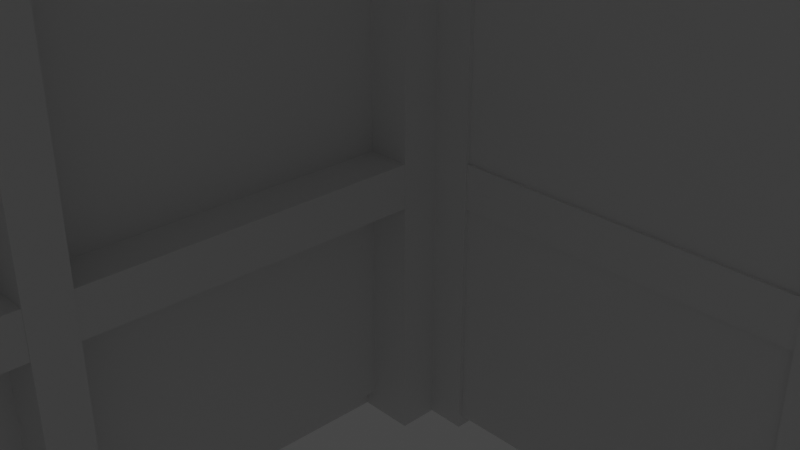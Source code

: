 # Source: PI2.blend  (saved by Blender 2.80.75; exported with 4.5.12 LTS)
import bpy
from mathutils import Matrix  # noqa: F401  (used for matrix-valued properties, if any)

bpy.ops.wm.read_factory_settings(use_empty=True)
scene = bpy.context.scene
scene.name = 'Scene'

# ---- collections
col_collection = bpy.data.collections.new('Collection'); scene.collection.children.link(col_collection)

# ---- materials (node trees are filled in below, after node groups)
mat_material = bpy.data.materials.new('Material')
mat_material.alpha_threshold = 0.0
mat_material.use_transparent_shadow = False
mat_material.line_color = (0.0, 0.0, 0.0, 1.0)

# ---- material node trees
mat_material.use_nodes = True; mat_material.node_tree.nodes.clear()
_N = mat_material.node_tree.nodes; _L = mat_material.node_tree.links
n0 = _N.new('ShaderNodeOutputMaterial'); n0.name = 'Material Output'; n0.location = (300, 300)
n1 = _N.new('ShaderNodeBsdfPrincipled'); n1.name = 'Principled BSDF'; n1.location = (10, 300)
n1.distribution = 'GGX'
n1.subsurface_method = 'BURLEY'
n1.inputs[2].default_value = 0.4
n1.inputs[3].default_value = 1.45
n1.inputs[27].default_value = (0.0, 0.0, 0.0, 1.0)
n1.inputs[28].default_value = 1.0
_L.new(n1.outputs[0], n0.inputs[0])
n0.is_active_output = True

# ---- world
world_world = bpy.data.worlds.new('World'); scene.world = world_world
world_world.use_nodes = True; world_world.node_tree.nodes.clear()
_N = world_world.node_tree.nodes; _L = world_world.node_tree.links
n0 = _N.new('ShaderNodeOutputWorld'); n0.name = 'World Output'; n0.location = (300, 300)
n1 = _N.new('ShaderNodeBackground'); n1.name = 'Background'; n1.location = (10, 300)
n1.inputs[0].default_value = (0.05088, 0.05088, 0.05088, 1.0)
_L.new(n1.outputs[0], n0.inputs[0])
n0.is_active_output = True
world_world.color = (0.05088, 0.05088, 0.05088)
world_world.use_sun_shadow = False
world_world.sun_shadow_jitter_overblur = 0.0

# ---- cameras
cam_camera = bpy.data.cameras.new('Camera')
cam_camera.clip_end = 100.0
cam_camera.ortho_scale = 7.314

# ---- lights
light_light = bpy.data.lights.new('Light', 'POINT')
light_light.transmission_factor = 0.0
light_light.energy = 1000.0
light_light.shadow_soft_size = 0.1
light_light.shadow_maximum_resolution = 0.006
light_light.use_absolute_resolution = True

# ---- meshes
me_cube_002 = bpy.data.meshes.new('Cube.002')
me_cube_002.from_pydata([(1.0, 0.6929, 1.202), (1.0, 0.6929, -1.888), (-1.0, 0.6929, 1.202), (-1.0, 0.6929, -1.888), (-1.0, 0.2521, 1.202), (1.0, 0.2521, -1.888), (-1.0, 0.2521, -1.888), (1.0, 0.2521, 1.202), (-1.0, 0.4725, 1.202), (1.0, 0.4725, -1.888), (-1.0, 0.4725, -1.888), (1.0, 0.4725, 1.202), (-1.0, 0.6654, 1.202), (1.0, 0.6654, -1.888), (-1.0, 0.6654, -1.888), (1.0, 0.6654, 1.202), (-1.0, 0.4484, -1.888), (1.0, 0.4484, 1.202), (-1.0, 0.4484, 1.202), (1.0, 0.4484, -1.888), (-1.0, 0.2285, 0.03045), (1.0, 0.2285, -1.854), (-1.0, 0.2285, -1.854), (1.0, 0.2285, 0.03045), (1.191, 0.6929, 0.1115), (1.191, 0.6929, -1.888), (1.191, 0.6654, -1.888), (1.191, 0.2285, -1.854), (1.191, 0.2521, -1.888), (1.191, 0.2521, 0.1115), (1.191, 0.4484, -1.888), (1.191, 0.4725, -1.888), (1.191, 0.4725, 0.1115), (1.191, 0.6654, 0.1115), (1.191, 0.4484, 0.1115), (1.191, 0.2285, -1.06), (-1.217, 0.6929, 0.1115), (-1.217, 0.6929, -1.888), (-1.217, 0.6654, 0.1115), (-1.217, 0.2285, -1.06), (-1.217, 0.2521, 0.1115), (-1.217, 0.2521, -1.888), (-1.217, 0.4484, 0.1115), (-1.217, 0.4725, 0.1115), (-1.217, 0.4725, -1.888), (-1.217, 0.6654, -1.888), (-1.217, 0.4484, -1.888), (-1.217, 0.2285, -1.854), (-1.0, 0.6654, 51.53), (-1.0, 0.6929, 51.53), (-1.0, 0.2285, 51.56), (-1.0, 0.2521, 51.53), (-1.0, 0.4484, 51.53), (-1.0, 0.4725, 51.53), (1.0, 0.6929, 51.53), (1.0, 0.6654, 51.53), (1.0, 0.4725, 51.53), (1.0, 0.4484, 51.53), (1.0, 0.2521, 51.53), (1.0, 0.2285, 51.56), (1.191, 0.6929, 51.53), (1.191, 0.6654, 51.53), (1.191, 0.4725, 51.53), (1.191, 0.4484, 51.53), (1.191, 0.2521, 51.53), (1.191, 0.2285, 51.56), (-1.217, 0.6654, 51.53), (-1.217, 0.6929, 51.53), (-1.217, 0.2285, 51.56), (-1.217, 0.2521, 51.53), (-1.217, 0.4484, 51.53), (-1.217, 0.4725, 51.53), (1.0, 0.6929, 51.37), (-1.0, 0.6929, 51.37), (-1.0, 0.2521, 51.37), (1.0, 0.2521, 51.37), (-1.0, 0.4725, 51.37), (1.0, 0.4725, 51.37), (-1.0, 0.6654, 51.37), (1.0, 0.6654, 51.37), (1.0, 0.4484, 51.37), (-1.0, 0.4484, 51.37), (-1.0, 0.2285, 51.4), (1.0, 0.2285, 51.4), (-1.0, 0.6657, 47.87), (-1.0, 0.6933, 47.87), (0.9998, 0.6933, 47.87), (-1.0, 0.2289, 46.7), (-1.0, 0.2525, 47.87), (0.9998, 0.4487, 47.87), (0.9998, 0.2525, 47.87), (-1.0, 0.4487, 47.87), (-1.0, 0.4729, 47.87), (0.9998, 0.6657, 47.87), (0.9998, 0.4729, 47.87), (0.9998, 0.2289, 46.7), (1.184, 0.2521, 15.13), (1.184, 0.2521, 18.22), (1.184, 0.4725, 15.13), (1.184, 0.4725, 18.22), (1.184, 0.6654, 15.13), (1.184, 0.6654, 18.22), (1.184, 0.4484, 18.22), (1.184, 0.4484, 15.13), (1.008, 0.4484, 18.22), (1.008, 0.2521, 18.22), (1.008, 0.2521, 15.13), (1.008, 0.6654, 18.22), (1.008, 0.4725, 18.22), (1.008, 0.4725, 15.13), (1.008, 0.6654, 15.13), (1.008, 0.4484, 15.13), (-1.214, 0.4484, 18.22), (-1.214, 0.2521, 18.22), (-1.214, 0.2521, 15.13), (-1.214, 0.6654, 18.22), (-1.214, 0.4725, 18.22), (-1.214, 0.4725, 15.13), (-1.214, 0.6654, 15.13), (-1.214, 0.4484, 15.13), (-0.999, 0.4484, 18.22), (-0.999, 0.2521, 18.22), (-0.999, 0.2521, 15.13), (-0.999, 0.6654, 18.22), (-0.999, 0.4725, 18.22), (-0.999, 0.4725, 15.13), (-0.999, 0.6654, 15.13), (-0.999, 0.4484, 15.13)], [], [(17, 34, 63, 57), (3, 2, 0, 1), (17, 18, 4, 7), (16, 19, 5, 6), (19, 17, 7, 5), (13, 15, 11, 9), (14, 13, 9, 10), (15, 12, 8, 11), (15, 13, 26, 33), (16, 18, 42, 46), (0, 2, 12, 15), (3, 1, 13, 14), (10, 8, 12, 14), (6, 4, 18, 16), (10, 9, 19, 16), (11, 8, 18, 17), (9, 11, 32, 31), (6, 5, 21, 22), (7, 4, 20, 23), (25, 24, 33, 26), (31, 32, 34, 30), (28, 29, 35, 27), (23, 21, 27, 35), (21, 5, 28, 27), (11, 17, 57, 56), (13, 1, 25, 26), (5, 7, 29, 28), (17, 19, 30, 34), (1, 0, 24, 25), (19, 9, 31, 30), (45, 38, 36, 37), (47, 39, 40, 41), (46, 42, 43, 44), (4, 6, 41, 40), (8, 43, 71, 53), (3, 14, 45, 37), (12, 2, 49, 48), (23, 20, 22, 21), (2, 3, 37, 36), (6, 22, 47, 41), (14, 12, 38, 45), (8, 10, 44, 43), (10, 16, 46, 44), (43, 42, 70, 71), (39, 47, 22, 20), (58, 59, 65, 64), (56, 57, 63, 62), (54, 55, 61, 60), (52, 53, 71, 70), (50, 51, 69, 68), (48, 49, 67, 66), (32, 11, 56, 62), (2, 36, 67, 49), (42, 18, 52, 70), (20, 4, 51, 50), (23, 35, 65, 59), (7, 23, 59, 58), (29, 7, 58, 64), (39, 20, 50, 68), (38, 12, 48, 66), (24, 0, 54, 60), (15, 33, 61, 55), (33, 24, 60, 61), (18, 8, 53, 52), (34, 32, 62, 63), (36, 38, 66, 67), (35, 29, 64, 65), (40, 39, 68, 69), (0, 15, 55, 54), (4, 40, 69, 51), (80, 81, 74, 75), (79, 78, 76, 77), (72, 73, 78, 79), (77, 76, 81, 80), (75, 74, 82, 83), (89, 90, 88, 91), (93, 94, 92, 84), (86, 93, 84, 85), (94, 89, 91, 92), (90, 95, 87, 88), (83, 95, 90, 75), (74, 88, 87, 82), (75, 90, 89, 80), (76, 92, 91, 81), (77, 94, 93, 79), (78, 84, 92, 76), (79, 93, 86, 72), (73, 85, 84, 78), (80, 89, 94, 77), (72, 86, 85, 73), (81, 91, 88, 74), (103, 102, 97, 96), (100, 101, 99, 98), (111, 106, 105, 104), (110, 109, 108, 107), (98, 109, 110, 100), (100, 110, 107, 101), (96, 106, 111, 103), (103, 111, 104, 102), (102, 104, 105, 97), (97, 105, 106, 96), (101, 107, 108, 99), (99, 108, 109, 98), (119, 114, 113, 112), (118, 117, 116, 115), (127, 120, 121, 122), (126, 123, 124, 125), (117, 118, 126, 125), (118, 115, 123, 126), (114, 119, 127, 122), (119, 112, 120, 127), (112, 113, 121, 120), (83, 82, 87, 95), (113, 114, 122, 121), (115, 116, 124, 123), (116, 117, 125, 124)])
_uv = me_cube_002.uv_layers.new(name='UVMap')
_uv.uv.foreach_set('vector', [0.375, 0.5306, 0.375, 0.5306, 0.375, 0.5306, 0.375, 0.5306, 0.625, 0.5, 0.875, 0.5, 0.875, 0.75, 0.625, 0.75, 0.375, 0.03057, 0.625, 0.03057, 0.625, 0.0551, 0.375, 0.0551, 0.375, 0.7806, 0.625, 0.7806, 0.625, 0.8051, 0.375, 0.8051, 0.125, 0.5306, 0.375, 0.5306, 0.375, 0.5551, 0.125, 0.5551, 0.125, 0.5034, 0.375, 0.5034, 0.375, 0.5275, 0.125, 0.5275, 0.375, 0.7534, 0.625, 0.7534, 0.625, 0.7775, 0.375, 0.7775, 0.375, 0.003444, 0.625, 0.003444, 0.625, 0.02755, 0.375, 0.02755, 0.375, 0.5034, 0.125, 0.5034, 0.125, 0.5034, 0.375, 0.5034, 0.375, 0.7194, 0.625, 0.7194, 0.625, 0.7194, 0.375, 0.7194, 0.375, 0.0, 0.625, 0.0, 0.625, 0.003444, 0.375, 0.003444, 0.375, 0.75, 0.625, 0.75, 0.625, 0.7534, 0.375, 0.7534, 0.375, 0.7225, 0.625, 0.7225, 0.625, 0.7466, 0.375, 0.7466, 0.375, 0.6949, 0.625, 0.6949, 0.625, 0.7194, 0.375, 0.7194, 0.375, 0.7775, 0.625, 0.7775, 0.625, 0.7806, 0.375, 0.7806, 0.375, 0.02755, 0.625, 0.02755, 0.625, 0.03057, 0.375, 0.03057, 0.125, 0.5275, 0.375, 0.5275, 0.375, 0.5275, 0.125, 0.5275, 0.375, 0.8051, 0.625, 0.8051, 0.625, 0.808, 0.375, 0.808, 0.375, 0.0551, 0.625, 0.0551, 0.625, 0.05798, 0.375, 0.05798, 0.125, 0.5, 0.375, 0.5, 0.375, 0.5034, 0.125, 0.5034, 0.125, 0.5275, 0.375, 0.5275, 0.375, 0.5306, 0.125, 0.5306, 0.125, 0.5551, 0.375, 0.5551, 0.375, 0.558, 0.125, 0.558, 0.375, 0.05798, 0.625, 0.808, 0.625, 0.808, 0.375, 0.558, 0.625, 0.808, 0.625, 0.8051, 0.625, 0.8051, 0.625, 0.808, 0.375, 0.02755, 0.375, 0.03057, 0.375, 0.03057, 0.375, 0.02755, 0.625, 0.7534, 0.625, 0.75, 0.625, 0.75, 0.625, 0.7534, 0.125, 0.5551, 0.375, 0.5551, 0.375, 0.5551, 0.125, 0.5551, 0.375, 0.5306, 0.125, 0.5306, 0.125, 0.5306, 0.375, 0.5306, 0.625, 0.75, 0.875, 0.75, 0.875, 0.75, 0.625, 0.75, 0.625, 0.7806, 0.625, 0.7775, 0.625, 0.7775, 0.625, 0.7806, 0.375, 0.7466, 0.625, 0.7466, 0.625, 0.75, 0.375, 0.75, 0.375, 0.692, 0.625, 0.692, 0.625, 0.6949, 0.375, 0.6949, 0.375, 0.7194, 0.625, 0.7194, 0.625, 0.7225, 0.375, 0.7225, 0.625, 0.6949, 0.375, 0.6949, 0.375, 0.6949, 0.625, 0.6949, 0.625, 0.7225, 0.625, 0.7225, 0.625, 0.7225, 0.625, 0.7225, 0.375, 0.75, 0.375, 0.7534, 0.375, 0.7534, 0.375, 0.75, 0.625, 0.003444, 0.625, 0.0, 0.625, 0.0, 0.625, 0.003444, 0.375, 0.05798, 0.625, 0.05798, 0.375, 0.808, 0.625, 0.808, 0.875, 0.5, 0.625, 0.5, 0.625, 0.5, 0.875, 0.5, 0.375, 0.8051, 0.375, 0.808, 0.375, 0.808, 0.375, 0.8051, 0.375, 0.7466, 0.625, 0.7466, 0.625, 0.7466, 0.375, 0.7466, 0.625, 0.7225, 0.375, 0.7225, 0.375, 0.7225, 0.625, 0.7225, 0.375, 0.7775, 0.375, 0.7806, 0.375, 0.7806, 0.375, 0.7775, 0.625, 0.7225, 0.625, 0.7194, 0.625, 0.7194, 0.625, 0.7225, 0.625, 0.692, 0.375, 0.808, 0.375, 0.808, 0.625, 0.692, 0.375, 0.0551, 0.375, 0.05798, 0.375, 0.05798, 0.375, 0.0551, 0.375, 0.02755, 0.375, 0.03057, 0.375, 0.03057, 0.375, 0.02755, 0.375, 0.0, 0.375, 0.003444, 0.375, 0.003444, 0.375, 0.0, 0.625, 0.03057, 0.625, 0.02755, 0.625, 0.02755, 0.625, 0.03057, 0.625, 0.05798, 0.625, 0.0551, 0.625, 0.0551, 0.625, 0.05798, 0.625, 0.003444, 0.625, 0.0, 0.625, 0.0, 0.625, 0.003444, 0.375, 0.5275, 0.375, 0.5275, 0.375, 0.5275, 0.375, 0.5275, 0.875, 0.5, 0.875, 0.5, 0.875, 0.5, 0.875, 0.5, 0.625, 0.7194, 0.625, 0.7194, 0.625, 0.7194, 0.625, 0.7194, 0.625, 0.05798, 0.625, 0.0551, 0.625, 0.0551, 0.625, 0.05798, 0.375, 0.558, 0.375, 0.558, 0.375, 0.558, 0.375, 0.558, 0.375, 0.0551, 0.375, 0.05798, 0.375, 0.05798, 0.375, 0.0551, 0.375, 0.5551, 0.375, 0.5551, 0.375, 0.5551, 0.375, 0.5551, 0.625, 0.692, 0.625, 0.692, 0.625, 0.692, 0.625, 0.692, 0.625, 0.7466, 0.625, 0.7466, 0.625, 0.7466, 0.625, 0.7466, 0.875, 0.75, 0.875, 0.75, 0.875, 0.75, 0.875, 0.75, 0.375, 0.5034, 0.375, 0.5034, 0.375, 0.5034, 0.375, 0.5034, 0.375, 0.5034, 0.375, 0.5, 0.375, 0.5, 0.375, 0.5034, 0.625, 0.03057, 0.625, 0.02755, 0.625, 0.02755, 0.625, 0.03057, 0.375, 0.5306, 0.375, 0.5275, 0.375, 0.5275, 0.375, 0.5306, 0.625, 0.75, 0.625, 0.7466, 0.625, 0.7466, 0.625, 0.75, 0.375, 0.558, 0.375, 0.5551, 0.375, 0.5551, 0.375, 0.558, 0.625, 0.6949, 0.625, 0.692, 0.625, 0.692, 0.625, 0.6949, 0.375, 0.0, 0.375, 0.003444, 0.375, 0.003444, 0.375, 0.0, 0.625, 0.6949, 0.625, 0.6949, 0.625, 0.6949, 0.625, 0.6949, 0.375, 0.03057, 0.625, 0.03057, 0.625, 0.0551, 0.375, 0.0551, 0.375, 0.003444, 0.625, 0.003444, 0.625, 0.02755, 0.375, 0.02755, 0.375, 0.0, 0.625, 0.0, 0.625, 0.003444, 0.375, 0.003444, 0.375, 0.02755, 0.625, 0.02755, 0.625, 0.03057, 0.375, 0.03057, 0.375, 0.0551, 0.625, 0.0551, 0.625, 0.05798, 0.375, 0.05798, 0.375, 0.03057, 0.375, 0.0551, 0.625, 0.0551, 0.625, 0.03057, 0.375, 0.003444, 0.375, 0.02755, 0.625, 0.02755, 0.625, 0.003444, 0.375, 0.0, 0.375, 0.003444, 0.625, 0.003444, 0.625, 0.0, 0.375, 0.02755, 0.375, 0.03057, 0.625, 0.03057, 0.625, 0.02755, 0.375, 0.0551, 0.375, 0.05798, 0.625, 0.05798, 0.625, 0.0551, 0.375, 0.05798, 0.375, 0.05798, 0.375, 0.0551, 0.375, 0.0551, 0.625, 0.0551, 0.625, 0.0551, 0.625, 0.05798, 0.625, 0.05798, 0.375, 0.0551, 0.375, 0.0551, 0.375, 0.03057, 0.375, 0.03057, 0.625, 0.02755, 0.625, 0.02755, 0.625, 0.03057, 0.625, 0.03057, 0.375, 0.02755, 0.375, 0.02755, 0.375, 0.003444, 0.375, 0.003444, 0.625, 0.003444, 0.625, 0.003444, 0.625, 0.02755, 0.625, 0.02755, 0.375, 0.003444, 0.375, 0.003444, 0.375, 0.0, 0.375, 0.0, 0.625, 0.0, 0.625, 0.0, 0.625, 0.003444, 0.625, 0.003444, 0.375, 0.03057, 0.375, 0.03057, 0.375, 0.02755, 0.375, 0.02755, 0.375, 0.0, 0.375, 0.0, 0.625, 0.0, 0.625, 0.0, 0.625, 0.03057, 0.625, 0.03057, 0.625, 0.0551, 0.625, 0.0551, 0.125, 0.5306, 0.375, 0.5306, 0.375, 0.5551, 0.125, 0.5551, 0.125, 0.5034, 0.375, 0.5034, 0.375, 0.5275, 0.125, 0.5275, 0.125, 0.5306, 0.125, 0.5551, 0.375, 0.5551, 0.375, 0.5306, 0.125, 0.5034, 0.125, 0.5275, 0.375, 0.5275, 0.375, 0.5034, 0.125, 0.5275, 0.125, 0.5275, 0.125, 0.5034, 0.125, 0.5034, 0.125, 0.5034, 0.125, 0.5034, 0.375, 0.5034, 0.375, 0.5034, 0.125, 0.5551, 0.125, 0.5551, 0.125, 0.5306, 0.125, 0.5306, 0.125, 0.5306, 0.125, 0.5306, 0.375, 0.5306, 0.375, 0.5306, 0.375, 0.5306, 0.375, 0.5306, 0.375, 0.5551, 0.375, 0.5551, 0.375, 0.5551, 0.375, 0.5551, 0.125, 0.5551, 0.125, 0.5551, 0.375, 0.5034, 0.375, 0.5034, 0.375, 0.5275, 0.375, 0.5275, 0.375, 0.5275, 0.375, 0.5275, 0.125, 0.5275, 0.125, 0.5275, 0.125, 0.5306, 0.125, 0.5551, 0.375, 0.5551, 0.375, 0.5306, 0.125, 0.5034, 0.125, 0.5275, 0.375, 0.5275, 0.375, 0.5034, 0.125, 0.5306, 0.375, 0.5306, 0.375, 0.5551, 0.125, 0.5551, 0.125, 0.5034, 0.375, 0.5034, 0.375, 0.5275, 0.125, 0.5275, 0.125, 0.5275, 0.125, 0.5034, 0.125, 0.5034, 0.125, 0.5275, 0.125, 0.5034, 0.375, 0.5034, 0.375, 0.5034, 0.125, 0.5034, 0.125, 0.5551, 0.125, 0.5306, 0.125, 0.5306, 0.125, 0.5551, 0.125, 0.5306, 0.375, 0.5306, 0.375, 0.5306, 0.125, 0.5306, 0.375, 0.5306, 0.375, 0.5551, 0.375, 0.5551, 0.375, 0.5306, 0.375, 0.05798, 0.625, 0.05798, 0.625, 0.05798, 0.375, 0.05798, 0.375, 0.5551, 0.125, 0.5551, 0.125, 0.5551, 0.375, 0.5551, 0.375, 0.5034, 0.375, 0.5275, 0.375, 0.5275, 0.375, 0.5034, 0.375, 0.5275, 0.125, 0.5275, 0.125, 0.5275, 0.375, 0.5275])
me_cube_002.materials.append(mat_material)
me_cube_002.use_remesh_preserve_volume = False
me_cube_002.use_remesh_preserve_attributes = False
me_cube_002.use_mirror_vertex_groups = False
me_cube_002.update()
me_cube_003 = bpy.data.meshes.new('Cube.003')
me_cube_003.from_pydata([(1.0, 0.6929, 1.202), (1.0, 0.6929, -1.888), (-1.0, 0.6929, 1.202), (-1.0, 0.6929, -1.888), (-1.0, 0.2521, 1.202), (1.0, 0.2521, -1.888), (-1.0, 0.2521, -1.888), (1.0, 0.2521, 1.202), (-1.0, 0.4725, 1.202), (1.0, 0.4725, -1.888), (-1.0, 0.4725, -1.888), (1.0, 0.4725, 1.202), (-1.0, 0.6654, 1.202), (1.0, 0.6654, -1.888), (-1.0, 0.6654, -1.888), (1.0, 0.6654, 1.202), (-1.0, 0.4484, -1.888), (1.0, 0.4484, 1.202), (-1.0, 0.4484, 1.202), (1.0, 0.4484, -1.888), (-1.0, 0.2285, 0.03045), (1.0, 0.2285, -1.854), (-1.0, 0.2285, -1.854), (1.0, 0.2285, 0.03045), (1.191, 0.6929, 0.1115), (1.191, 0.6929, -1.888), (1.191, 0.6654, -1.888), (1.191, 0.2285, -1.854), (1.191, 0.2521, -1.888), (1.191, 0.2521, 0.1115), (1.191, 0.4484, -1.888), (1.191, 0.4725, -1.888), (1.191, 0.4725, 0.1115), (1.191, 0.6654, 0.1115), (1.191, 0.4484, 0.1115), (1.191, 0.2285, -1.06), (-1.217, 0.6929, 0.1115), (-1.217, 0.6929, -1.888), (-1.217, 0.6654, 0.1115), (-1.217, 0.2285, -1.06), (-1.217, 0.2521, 0.1115), (-1.217, 0.2521, -1.888), (-1.217, 0.4484, 0.1115), (-1.217, 0.4725, 0.1115), (-1.217, 0.4725, -1.888), (-1.217, 0.6654, -1.888), (-1.217, 0.4484, -1.888), (-1.217, 0.2285, -1.854), (-1.0, 0.6654, 51.53), (-1.0, 0.6929, 51.53), (-1.0, 0.2285, 51.56), (-1.0, 0.2521, 51.53), (-1.0, 0.4484, 51.53), (-1.0, 0.4725, 51.53), (1.0, 0.6929, 51.53), (1.0, 0.6654, 51.53), (1.0, 0.4725, 51.53), (1.0, 0.4484, 51.53), (1.0, 0.2521, 51.53), (1.0, 0.2285, 51.56), (1.191, 0.6929, 51.53), (1.191, 0.6654, 51.53), (1.191, 0.4725, 51.53), (1.191, 0.4484, 51.53), (1.191, 0.2521, 51.53), (1.191, 0.2285, 51.56), (-1.217, 0.6654, 51.53), (-1.217, 0.6929, 51.53), (-1.217, 0.2285, 51.56), (-1.217, 0.2521, 51.53), (-1.217, 0.4484, 51.53), (-1.217, 0.4725, 51.53), (1.0, 0.6929, 51.37), (-1.0, 0.6929, 51.37), (-1.0, 0.2521, 51.37), (1.0, 0.2521, 51.37), (-1.0, 0.4725, 51.37), (1.0, 0.4725, 51.37), (-1.0, 0.6654, 51.37), (1.0, 0.6654, 51.37), (1.0, 0.4484, 51.37), (-1.0, 0.4484, 51.37), (-1.0, 0.2285, 51.4), (1.0, 0.2285, 51.4), (-1.0, 0.6657, 47.87), (-1.0, 0.6933, 47.87), (0.9998, 0.6933, 47.87), (-1.0, 0.2289, 46.7), (-1.0, 0.2525, 47.87), (0.9998, 0.4487, 47.87), (0.9998, 0.2525, 47.87), (-1.0, 0.4487, 47.87), (-1.0, 0.4729, 47.87), (0.9998, 0.6657, 47.87), (0.9998, 0.4729, 47.87), (0.9998, 0.2289, 46.7), (1.184, 0.2521, 15.13), (1.184, 0.2521, 18.22), (1.184, 0.4725, 15.13), (1.184, 0.4725, 18.22), (1.184, 0.6654, 15.13), (1.184, 0.6654, 18.22), (1.184, 0.4484, 18.22), (1.184, 0.4484, 15.13), (1.008, 0.4484, 18.22), (1.008, 0.2521, 18.22), (1.008, 0.2521, 15.13), (1.008, 0.6654, 18.22), (1.008, 0.4725, 18.22), (1.008, 0.4725, 15.13), (1.008, 0.6654, 15.13), (1.008, 0.4484, 15.13), (-1.214, 0.4484, 18.22), (-1.214, 0.2521, 18.22), (-1.214, 0.2521, 15.13), (-1.214, 0.6654, 18.22), (-1.214, 0.4725, 18.22), (-1.214, 0.4725, 15.13), (-1.214, 0.6654, 15.13), (-1.214, 0.4484, 15.13), (-0.999, 0.4484, 18.22), (-0.999, 0.2521, 18.22), (-0.999, 0.2521, 15.13), (-0.999, 0.6654, 18.22), (-0.999, 0.4725, 18.22), (-0.999, 0.4725, 15.13), (-0.999, 0.6654, 15.13), (-0.999, 0.4484, 15.13), (-1.216, 0.2285, 0.03045), (1.185, 0.2285, -1.854), (-1.216, 0.2285, -1.854), (1.185, 0.2285, 0.03045), (1.185, 0.2285, 0.03045), (1.185, 0.2285, -1.854), (-1.216, 0.2285, -1.854), (-1.216, 0.2285, 0.03045), (1.185, -0.1463, 0.03045), (1.185, -0.1463, -1.854), (-1.216, -0.1463, -1.854), (-1.216, -0.1463, 0.03045), (1.185, 0.2285, 51.44), (-1.216, 0.2285, 51.44), (1.185, -0.1463, 51.44), (-1.216, -0.1463, 51.44), (-1.216, 0.2285, 46.65), (1.185, 0.2285, 46.65), (-1.216, -0.1463, 46.65), (1.185, -0.1463, 46.65), (-1.216, 0.2285, 39.6), (-1.216, -0.1463, 39.6), (1.185, -0.1463, 39.6), (-1.216, 0.2285, 17.33), (-1.216, -0.1463, 17.33), (1.185, -0.1463, 17.33), (0.7383, -0.1463, 39.6), (0.7383, -0.1463, 17.33), (-0.7382, -0.1463, 39.6), (-0.7382, -0.1463, 17.33), (-1.216, -0.09854, 39.6), (-1.216, -0.09854, 17.33), (-1.216, 0.1689, 39.6), (-1.216, 0.1689, 17.33), (-1.216, -0.1179, 0.03045), (1.185, -0.1179, 0.03045), (-1.216, -0.1179, 46.65), (1.185, -0.1179, 46.65), (-1.216, -0.1179, 39.6), (1.185, -0.1179, 39.6), (-1.216, -0.1179, 17.33), (1.185, -0.1179, 17.33), (0.7383, -0.1179, 39.6), (0.7383, -0.1179, 17.33), (-0.7382, -0.1179, 39.6), (-0.7382, -0.1179, 17.33), (-1.005, 0.2285, 0.03045), (-1.005, -0.1463, 0.03045), (-1.005, 0.2285, 46.65), (-1.005, -0.1463, 46.65), (-1.005, 0.2285, 39.6), (-1.005, -0.1463, 39.6), (-1.005, 0.2285, 17.33), (-1.005, -0.1463, 17.33), (-1.005, -0.09854, 39.6), (-1.005, -0.09854, 17.33), (-1.005, 0.1689, 39.6), (-1.005, 0.1689, 17.33)], [], [(17, 34, 63, 57), (3, 2, 0, 1), (17, 18, 4, 7), (16, 19, 5, 6), (19, 17, 7, 5), (13, 15, 11, 9), (14, 13, 9, 10), (15, 12, 8, 11), (15, 13, 26, 33), (16, 18, 42, 46), (0, 2, 12, 15), (3, 1, 13, 14), (10, 8, 12, 14), (6, 4, 18, 16), (10, 9, 19, 16), (11, 8, 18, 17), (9, 11, 32, 31), (6, 5, 21, 22), (7, 4, 20, 23), (25, 24, 33, 26), (31, 32, 34, 30), (28, 29, 35, 27), (23, 21, 27, 35), (21, 5, 28, 27), (11, 17, 57, 56), (13, 1, 25, 26), (5, 7, 29, 28), (17, 19, 30, 34), (1, 0, 24, 25), (19, 9, 31, 30), (45, 38, 36, 37), (47, 39, 40, 41), (46, 42, 43, 44), (4, 6, 41, 40), (8, 43, 71, 53), (3, 14, 45, 37), (12, 2, 49, 48), (23, 20, 22, 21), (2, 3, 37, 36), (6, 22, 47, 41), (14, 12, 38, 45), (8, 10, 44, 43), (10, 16, 46, 44), (43, 42, 70, 71), (39, 47, 22, 20), (58, 59, 65, 64), (56, 57, 63, 62), (54, 55, 61, 60), (52, 53, 71, 70), (50, 51, 69, 68), (48, 49, 67, 66), (32, 11, 56, 62), (2, 36, 67, 49), (42, 18, 52, 70), (20, 4, 51, 50), (23, 35, 65, 59), (7, 23, 59, 58), (29, 7, 58, 64), (39, 20, 50, 68), (38, 12, 48, 66), (24, 0, 54, 60), (15, 33, 61, 55), (33, 24, 60, 61), (18, 8, 53, 52), (34, 32, 62, 63), (36, 38, 66, 67), (35, 29, 64, 65), (40, 39, 68, 69), (0, 15, 55, 54), (4, 40, 69, 51), (80, 81, 74, 75), (79, 78, 76, 77), (72, 73, 78, 79), (77, 76, 81, 80), (75, 74, 82, 83), (89, 90, 88, 91), (93, 94, 92, 84), (86, 93, 84, 85), (94, 89, 91, 92), (90, 95, 87, 88), (83, 95, 90, 75), (74, 82, 87, 88), (75, 90, 89, 80), (76, 81, 91, 92), (77, 94, 93, 79), (78, 84, 92, 76), (79, 93, 86, 72), (73, 78, 84, 85), (80, 89, 94, 77), (72, 86, 85, 73), (81, 91, 88, 74), (103, 102, 97, 96), (100, 101, 99, 98), (111, 106, 105, 104), (110, 109, 108, 107), (98, 109, 110, 100), (100, 101, 107, 110), (96, 106, 111, 103), (103, 102, 104, 111), (102, 104, 105, 97), (97, 96, 106, 105), (101, 107, 108, 99), (99, 98, 109, 108), (119, 114, 113, 112), (118, 117, 116, 115), (127, 120, 121, 122), (126, 123, 124, 125), (117, 118, 126, 125), (118, 115, 123, 126), (114, 119, 127, 122), (119, 112, 120, 127), (112, 113, 121, 120), (83, 95, 87, 82), (113, 114, 122, 121), (115, 116, 124, 123), (116, 117, 125, 124), (131, 129, 130, 128), (132, 135, 139, 136), (131, 128, 135, 132), (129, 131, 132, 133), (128, 130, 134, 135), (130, 129, 133, 134), (136, 139, 138, 137), (133, 132, 136, 137), (135, 134, 138, 139), (134, 133, 137, 138), (140, 141, 143, 142), (145, 147, 146, 144), (141, 144, 146, 143), (140, 145, 144, 141), (142, 147, 145, 140), (143, 146, 147, 142), (135, 151, 180, 174), (150, 153, 169, 167), (155, 154, 170, 171), (146, 149, 179, 177), (139, 135, 174, 175), (149, 146, 164, 166), (156, 157, 173, 172), (167, 170, 172, 166, 164, 165), (144, 146, 177, 176), (173, 168, 166, 172), (163, 162, 168, 173, 171, 169), (169, 171, 170, 167), (147, 150, 167, 165), (139, 152, 168, 162), (136, 139, 162, 163), (154, 156, 172, 170), (146, 147, 165, 164), (153, 136, 163, 169), (157, 155, 171, 173), (152, 149, 166, 168), (179, 182, 184, 178, 176, 177), (185, 180, 178, 184), (175, 174, 180, 185, 183, 181), (181, 183, 182, 179), (158, 160, 184, 182), (152, 139, 175, 181), (161, 159, 183, 185), (151, 148, 178, 180), (148, 144, 176, 178), (160, 161, 185, 184), (159, 158, 182, 183), (149, 152, 181, 179), (39, 161, 160, 68), (146, 144, 160, 158), (158, 159, 168, 166), (135, 139, 159, 161), (139, 136, 155, 157), (147, 154, 155, 136, 153, 150), (147, 146, 156, 154), (175, 157, 156, 177, 179, 181), (158, 166, 146), (159, 139, 152, 168)])
_uv = me_cube_003.uv_layers.new(name='UVMap')
_uv.uv.foreach_set('vector', [0.375, 0.5306, 0.375, 0.5306, 0.375, 0.5306, 0.375, 0.5306, 0.625, 0.5, 0.875, 0.5, 0.875, 0.75, 0.625, 0.75, 0.375, 0.03057, 0.625, 0.03057, 0.625, 0.0551, 0.375, 0.0551, 0.375, 0.7806, 0.625, 0.7806, 0.625, 0.8051, 0.375, 0.8051, 0.125, 0.5306, 0.375, 0.5306, 0.375, 0.5551, 0.125, 0.5551, 0.125, 0.5034, 0.375, 0.5034, 0.375, 0.5275, 0.125, 0.5275, 0.375, 0.7534, 0.625, 0.7534, 0.625, 0.7775, 0.375, 0.7775, 0.375, 0.003444, 0.625, 0.003444, 0.625, 0.02755, 0.375, 0.02755, 0.375, 0.5034, 0.125, 0.5034, 0.125, 0.5034, 0.375, 0.5034, 0.375, 0.7194, 0.625, 0.7194, 0.625, 0.7194, 0.375, 0.7194, 0.375, 0.0, 0.625, 0.0, 0.625, 0.003444, 0.375, 0.003444, 0.375, 0.75, 0.625, 0.75, 0.625, 0.7534, 0.375, 0.7534, 0.375, 0.7225, 0.625, 0.7225, 0.625, 0.7466, 0.375, 0.7466, 0.375, 0.6949, 0.625, 0.6949, 0.625, 0.7194, 0.375, 0.7194, 0.375, 0.7775, 0.625, 0.7775, 0.625, 0.7806, 0.375, 0.7806, 0.375, 0.02755, 0.625, 0.02755, 0.625, 0.03057, 0.375, 0.03057, 0.125, 0.5275, 0.375, 0.5275, 0.375, 0.5275, 0.125, 0.5275, 0.375, 0.8051, 0.625, 0.8051, 0.625, 0.808, 0.375, 0.808, 0.375, 0.0551, 0.625, 0.0551, 0.625, 0.05798, 0.375, 0.05798, 0.125, 0.5, 0.375, 0.5, 0.375, 0.5034, 0.125, 0.5034, 0.125, 0.5275, 0.375, 0.5275, 0.375, 0.5306, 0.125, 0.5306, 0.125, 0.5551, 0.375, 0.5551, 0.375, 0.558, 0.125, 0.558, 0.375, 0.05798, 0.625, 0.808, 0.625, 0.808, 0.375, 0.558, 0.625, 0.808, 0.625, 0.8051, 0.625, 0.8051, 0.625, 0.808, 0.375, 0.02755, 0.375, 0.03057, 0.375, 0.03057, 0.375, 0.02755, 0.625, 0.7534, 0.625, 0.75, 0.625, 0.75, 0.625, 0.7534, 0.125, 0.5551, 0.375, 0.5551, 0.375, 0.5551, 0.125, 0.5551, 0.375, 0.5306, 0.125, 0.5306, 0.125, 0.5306, 0.375, 0.5306, 0.625, 0.75, 0.875, 0.75, 0.875, 0.75, 0.625, 0.75, 0.625, 0.7806, 0.625, 0.7775, 0.625, 0.7775, 0.625, 0.7806, 0.375, 0.7466, 0.625, 0.7466, 0.625, 0.75, 0.375, 0.75, 0.375, 0.692, 0.625, 0.692, 0.625, 0.6949, 0.375, 0.6949, 0.375, 0.7194, 0.625, 0.7194, 0.625, 0.7225, 0.375, 0.7225, 0.625, 0.6949, 0.375, 0.6949, 0.375, 0.6949, 0.625, 0.6949, 0.625, 0.7225, 0.625, 0.7225, 0.625, 0.7225, 0.625, 0.7225, 0.375, 0.75, 0.375, 0.7534, 0.375, 0.7534, 0.375, 0.75, 0.625, 0.003444, 0.625, 0.0, 0.625, 0.0, 0.625, 0.003444, 0.375, 0.05798, 0.625, 0.05798, 0.375, 0.808, 0.625, 0.808, 0.875, 0.5, 0.625, 0.5, 0.625, 0.5, 0.875, 0.5, 0.375, 0.8051, 0.375, 0.808, 0.375, 0.808, 0.375, 0.8051, 0.375, 0.7466, 0.625, 0.7466, 0.625, 0.7466, 0.375, 0.7466, 0.625, 0.7225, 0.375, 0.7225, 0.375, 0.7225, 0.625, 0.7225, 0.375, 0.7775, 0.375, 0.7806, 0.375, 0.7806, 0.375, 0.7775, 0.625, 0.7225, 0.625, 0.7194, 0.625, 0.7194, 0.625, 0.7225, 0.625, 0.692, 0.375, 0.808, 0.375, 0.808, 0.625, 0.692, 0.375, 0.0551, 0.375, 0.05798, 0.375, 0.05798, 0.375, 0.0551, 0.375, 0.02755, 0.375, 0.03057, 0.375, 0.03057, 0.375, 0.02755, 0.375, 0.0, 0.375, 0.003444, 0.375, 0.003444, 0.375, 0.0, 0.625, 0.03057, 0.625, 0.02755, 0.625, 0.02755, 0.625, 0.03057, 0.625, 0.05798, 0.625, 0.0551, 0.625, 0.0551, 0.625, 0.05798, 0.625, 0.003444, 0.625, 0.0, 0.625, 0.0, 0.625, 0.003444, 0.375, 0.5275, 0.375, 0.5275, 0.375, 0.5275, 0.375, 0.5275, 0.875, 0.5, 0.875, 0.5, 0.875, 0.5, 0.875, 0.5, 0.625, 0.7194, 0.625, 0.7194, 0.625, 0.7194, 0.625, 0.7194, 0.625, 0.05798, 0.625, 0.0551, 0.625, 0.0551, 0.625, 0.05798, 0.375, 0.558, 0.375, 0.558, 0.375, 0.558, 0.375, 0.558, 0.375, 0.0551, 0.375, 0.05798, 0.375, 0.05798, 0.375, 0.0551, 0.375, 0.5551, 0.375, 0.5551, 0.375, 0.5551, 0.375, 0.5551, 0.625, 0.692, 0.625, 0.692, 0.625, 0.692, 0.625, 0.692, 0.625, 0.7466, 0.625, 0.7466, 0.625, 0.7466, 0.625, 0.7466, 0.875, 0.75, 0.875, 0.75, 0.875, 0.75, 0.875, 0.75, 0.375, 0.5034, 0.375, 0.5034, 0.375, 0.5034, 0.375, 0.5034, 0.375, 0.5034, 0.375, 0.5, 0.375, 0.5, 0.375, 0.5034, 0.625, 0.03057, 0.625, 0.02755, 0.625, 0.02755, 0.625, 0.03057, 0.375, 0.5306, 0.375, 0.5275, 0.375, 0.5275, 0.375, 0.5306, 0.625, 0.75, 0.625, 0.7466, 0.625, 0.7466, 0.625, 0.75, 0.375, 0.558, 0.375, 0.5551, 0.375, 0.5551, 0.375, 0.558, 0.625, 0.6949, 0.625, 0.692, 0.625, 0.692, 0.625, 0.6949, 0.375, 0.0, 0.375, 0.003444, 0.375, 0.003444, 0.375, 0.0, 0.625, 0.6949, 0.625, 0.6949, 0.625, 0.6949, 0.625, 0.6949, 0.375, 0.03057, 0.625, 0.03057, 0.625, 0.0551, 0.375, 0.0551, 0.375, 0.003444, 0.625, 0.003444, 0.625, 0.02755, 0.375, 0.02755, 0.375, 0.0, 0.625, 0.0, 0.625, 0.003444, 0.375, 0.003444, 0.375, 0.02755, 0.625, 0.02755, 0.625, 0.03057, 0.375, 0.03057, 0.375, 0.0551, 0.625, 0.0551, 0.625, 0.05798, 0.375, 0.05798, 0.375, 0.03057, 0.375, 0.0551, 0.625, 0.0551, 0.625, 0.03057, 0.375, 0.003444, 0.375, 0.02755, 0.625, 0.02755, 0.625, 0.003444, 0.375, 0.0, 0.375, 0.003444, 0.625, 0.003444, 0.625, 0.0, 0.375, 0.02755, 0.375, 0.03057, 0.625, 0.03057, 0.625, 0.02755, 0.375, 0.0551, 0.375, 0.05798, 0.625, 0.05798, 0.625, 0.0551, 0.375, 0.05798, 0.375, 0.05798, 0.375, 0.0551, 0.375, 0.0551, 0.625, 0.0551, 0.625, 0.05798, 0.625, 0.05798, 0.625, 0.0551, 0.375, 0.0551, 0.375, 0.0551, 0.375, 0.03057, 0.375, 0.03057, 0.625, 0.02755, 0.625, 0.03057, 0.625, 0.03057, 0.625, 0.02755, 0.375, 0.02755, 0.375, 0.02755, 0.375, 0.003444, 0.375, 0.003444, 0.625, 0.003444, 0.625, 0.003444, 0.625, 0.02755, 0.625, 0.02755, 0.375, 0.003444, 0.375, 0.003444, 0.375, 0.0, 0.375, 0.0, 0.625, 0.0, 0.625, 0.003444, 0.625, 0.003444, 0.625, 0.0, 0.375, 0.03057, 0.375, 0.03057, 0.375, 0.02755, 0.375, 0.02755, 0.375, 0.0, 0.375, 0.0, 0.625, 0.0, 0.625, 0.0, 0.625, 0.03057, 0.625, 0.03057, 0.625, 0.0551, 0.625, 0.0551, 0.125, 0.5306, 0.375, 0.5306, 0.375, 0.5551, 0.125, 0.5551, 0.125, 0.5034, 0.375, 0.5034, 0.375, 0.5275, 0.125, 0.5275, 0.125, 0.5306, 0.125, 0.5551, 0.375, 0.5551, 0.375, 0.5306, 0.125, 0.5034, 0.125, 0.5275, 0.375, 0.5275, 0.375, 0.5034, 0.125, 0.5275, 0.125, 0.5275, 0.125, 0.5034, 0.125, 0.5034, 0.125, 0.5034, 0.375, 0.5034, 0.375, 0.5034, 0.125, 0.5034, 0.125, 0.5551, 0.125, 0.5551, 0.125, 0.5306, 0.125, 0.5306, 0.125, 0.5306, 0.375, 0.5306, 0.375, 0.5306, 0.125, 0.5306, 0.375, 0.5306, 0.375, 0.5306, 0.375, 0.5551, 0.375, 0.5551, 0.375, 0.5551, 0.125, 0.5551, 0.125, 0.5551, 0.375, 0.5551, 0.375, 0.5034, 0.375, 0.5034, 0.375, 0.5275, 0.375, 0.5275, 0.375, 0.5275, 0.125, 0.5275, 0.125, 0.5275, 0.375, 0.5275, 0.125, 0.5306, 0.125, 0.5551, 0.375, 0.5551, 0.375, 0.5306, 0.125, 0.5034, 0.125, 0.5275, 0.375, 0.5275, 0.375, 0.5034, 0.125, 0.5306, 0.375, 0.5306, 0.375, 0.5551, 0.125, 0.5551, 0.125, 0.5034, 0.375, 0.5034, 0.375, 0.5275, 0.125, 0.5275, 0.125, 0.5275, 0.125, 0.5034, 0.125, 0.5034, 0.125, 0.5275, 0.125, 0.5034, 0.375, 0.5034, 0.375, 0.5034, 0.125, 0.5034, 0.125, 0.5551, 0.125, 0.5306, 0.125, 0.5306, 0.125, 0.5551, 0.125, 0.5306, 0.375, 0.5306, 0.375, 0.5306, 0.125, 0.5306, 0.375, 0.5306, 0.375, 0.5551, 0.375, 0.5551, 0.375, 0.5306, 0.375, 0.05798, 0.375, 0.05798, 0.625, 0.05798, 0.625, 0.05798, 0.375, 0.5551, 0.125, 0.5551, 0.125, 0.5551, 0.375, 0.5551, 0.375, 0.5034, 0.375, 0.5275, 0.375, 0.5275, 0.375, 0.5034, 0.375, 0.5275, 0.125, 0.5275, 0.125, 0.5275, 0.375, 0.5275, 0.375, 0.05798, 0.625, 0.808, 0.375, 0.808, 0.625, 0.05798, 0.375, 0.05798, 0.625, 0.05798, 0.625, 0.05798, 0.375, 0.05798, 0.375, 0.05798, 0.625, 0.05798, 0.625, 0.05798, 0.375, 0.05798, 0.625, 0.808, 0.375, 0.05798, 0.375, 0.05798, 0.625, 0.808, 0.625, 0.05798, 0.375, 0.808, 0.375, 0.808, 0.625, 0.05798, 0.375, 0.808, 0.625, 0.808, 0.625, 0.808, 0.375, 0.808, 0.375, 0.05798, 0.625, 0.05798, 0.375, 0.808, 0.625, 0.808, 0.625, 0.808, 0.375, 0.05798, 0.375, 0.05798, 0.625, 0.808, 0.625, 0.05798, 0.375, 0.808, 0.375, 0.808, 0.625, 0.05798, 0.375, 0.808, 0.625, 0.808, 0.625, 0.808, 0.375, 0.808, 0.375, 0.05798, 0.625, 0.05798, 0.625, 0.05798, 0.375, 0.05798, 0.375, 0.05798, 0.375, 0.05798, 0.625, 0.05798, 0.625, 0.05798, 0.625, 0.05798, 0.625, 0.05798, 0.625, 0.05798, 0.625, 0.05798, 0.375, 0.05798, 0.375, 0.05798, 0.625, 0.05798, 0.625, 0.05798, 0.375, 0.05798, 0.375, 0.05798, 0.375, 0.05798, 0.375, 0.05798, 0.625, 0.05798, 0.625, 0.05798, 0.375, 0.05798, 0.375, 0.05798, 0.0, 0.0, 0.0, 0.0, 0.0, 0.0, 0.0, 0.0, 0.0, 0.0, 0.0, 0.0, 0.0, 0.0, 0.0, 0.0, 0.0, 0.0, 0.0, 0.0, 0.0, 0.0, 0.0, 0.0, 0.625, 0.05798, 0.625, 0.05798, 0.625, 0.05798, 0.625, 0.05798, 0.625, 0.05798, 0.625, 0.05798, 0.625, 0.05798, 0.625, 0.05798, 0.625, 0.05798, 0.625, 0.05798, 0.625, 0.05798, 0.625, 0.05798, 0.0, 0.0, 0.0, 0.0, 0.0, 0.0, 0.0, 0.0, 0.375, 0.05798, 0.4216, 0.05798, 0.5753, 0.05798, 0.625, 0.05798, 0.625, 0.05798, 0.375, 0.05798, 0.625, 0.05798, 0.625, 0.05798, 0.625, 0.05798, 0.625, 0.05798, 0.5753, 0.05798, 0.625, 0.05798, 0.625, 0.05798, 0.5753, 0.05798, 0.375, 0.05798, 0.625, 0.05798, 0.625, 0.05798, 0.5753, 0.05798, 0.4216, 0.05798, 0.375, 0.05798, 0.375, 0.05798, 0.4216, 0.05798, 0.4216, 0.05798, 0.375, 0.05798, 0.0, 0.0, 0.0, 0.0, 0.0, 0.0, 0.0, 0.0, 0.625, 0.05798, 0.625, 0.05798, 0.625, 0.05798, 0.625, 0.05798, 0.375, 0.05798, 0.625, 0.05798, 0.625, 0.05798, 0.375, 0.05798, 0.0, 0.0, 0.0, 0.0, 0.0, 0.0, 0.0, 0.0, 0.625, 0.05798, 0.375, 0.05798, 0.375, 0.05798, 0.625, 0.05798, 0.0, 0.0, 0.0, 0.0, 0.0, 0.0, 0.0, 0.0, 0.0, 0.0, 0.0, 0.0, 0.0, 0.0, 0.0, 0.0, 0.625, 0.05798, 0.625, 0.05798, 0.625, 0.05798, 0.625, 0.05798, 0.625, 0.05798, 0.625, 0.05798, 0.625, 0.05798, 0.625, 0.05798, 0.625, 0.05798, 0.625, 0.05798, 0.625, 0.05798, 0.625, 0.05798, 0.625, 0.05798, 0.625, 0.05798, 0.625, 0.05798, 0.625, 0.05798, 0.625, 0.05798, 0.625, 0.05798, 0.625, 0.05798, 0.625, 0.05798, 0.625, 0.05798, 0.625, 0.05798, 0.625, 0.05798, 0.625, 0.05798, 0.0, 0.0, 0.0, 0.0, 0.0, 0.0, 0.0, 0.0, 0.625, 0.05798, 0.625, 0.05798, 0.625, 0.05798, 0.625, 0.05798, 0.0, 0.0, 0.0, 0.0, 0.0, 0.0, 0.0, 0.0, 0.0, 0.0, 0.0, 0.0, 0.0, 0.0, 0.0, 0.0, 0.0, 0.0, 0.0, 0.0, 0.0, 0.0, 0.0, 0.0, 0.0, 0.0, 0.0, 0.0, 0.0, 0.0, 0.0, 0.0, 0.0, 0.0, 0.0, 0.0, 0.0, 0.0, 0.0, 0.0, 0.625, 0.05798, 0.625, 0.05798, 0.625, 0.05798, 0.625, 0.05798, 0.625, 0.692, 0.0, 0.0, 0.0, 0.0, 0.625, 0.692, 0.625, 0.05798, 0.625, 0.05798, 0.0, 0.0, 0.0, 0.0, 0.0, 0.0, 0.0, 0.0, 0.625, 0.05798, 0.625, 0.05798, 0.625, 0.05798, 0.625, 0.05798, 0.0, 0.0, 0.0, 0.0, 0.625, 0.05798, 0.375, 0.05798, 0.0, 0.0, 0.0, 0.0, 0.0, 0.0, 0.0, 0.0, 0.0, 0.0, 0.375, 0.05798, 0.0, 0.0, 0.0, 0.0, 0.375, 0.05798, 0.625, 0.05798, 0.0, 0.0, 0.0, 0.0, 0.0, 0.0, 0.0, 0.0, 0.0, 0.0, 0.0, 0.0, 0.0, 0.0, 0.0, 0.0, 0.0, 0.0, 0.625, 0.05798, 0.625, 0.05798, 0.0, 0.0, 0.0, 0.0, 0.0, 0.0, 0.0, 0.0])
me_cube_003.materials.append(mat_material)
me_cube_003.use_remesh_preserve_volume = False
me_cube_003.use_remesh_preserve_attributes = False
me_cube_003.use_mirror_vertex_groups = False
me_cube_003.update()
me_cube = bpy.data.meshes.new('Cube')
me_cube.from_pydata([(-1.0, -1.0, -1.0), (-1.0, -1.0, 1.0), (-1.0, 1.0, -1.0), (-1.0, 1.0, 1.0), (1.0, -1.0, -1.0), (1.0, -1.0, 1.0), (1.0, 1.0, -1.0), (1.0, 1.0, 1.0)], [], [(0, 1, 3, 2), (2, 3, 7, 6), (6, 7, 5, 4), (4, 5, 1, 0), (2, 6, 4, 0), (7, 3, 1, 5)])
_uv = me_cube.uv_layers.new(name='UVMap')
_uv.uv.foreach_set('vector', [0.375, 0.0, 0.625, 0.0, 0.625, 0.25, 0.375, 0.25, 0.375, 0.25, 0.625, 0.25, 0.625, 0.5, 0.375, 0.5, 0.375, 0.5, 0.625, 0.5, 0.625, 0.75, 0.375, 0.75, 0.375, 0.75, 0.625, 0.75, 0.625, 1.0, 0.375, 1.0, 0.125, 0.5, 0.375, 0.5, 0.375, 0.75, 0.125, 0.75, 0.625, 0.5, 0.875, 0.5, 0.875, 0.75, 0.625, 0.75])
me_cube.use_remesh_preserve_volume = False
me_cube.use_remesh_preserve_attributes = False
me_cube.use_mirror_vertex_groups = False
me_cube.update()
me_cube_001 = bpy.data.meshes.new('Cube.001')
me_cube_001.from_pydata([(-1.0, -1.0, -1.0), (-1.0, -1.0, 1.0), (-1.0, 1.0, -1.0), (-1.0, 1.0, 1.0), (1.0, -1.0, -1.0), (1.0, -1.0, 1.0), (1.0, 1.0, -1.0), (1.0, 1.0, 1.0)], [], [(0, 1, 3, 2), (2, 3, 7, 6), (6, 7, 5, 4), (4, 5, 1, 0), (2, 6, 4, 0), (7, 3, 1, 5)])
_uv = me_cube_001.uv_layers.new(name='UVMap')
_uv.uv.foreach_set('vector', [0.375, 0.0, 0.625, 0.0, 0.625, 0.25, 0.375, 0.25, 0.375, 0.25, 0.625, 0.25, 0.625, 0.5, 0.375, 0.5, 0.375, 0.5, 0.625, 0.5, 0.625, 0.75, 0.375, 0.75, 0.375, 0.75, 0.625, 0.75, 0.625, 1.0, 0.375, 1.0, 0.125, 0.5, 0.375, 0.5, 0.375, 0.75, 0.125, 0.75, 0.625, 0.5, 0.875, 0.5, 0.875, 0.75, 0.625, 0.75])
me_cube_001.use_remesh_preserve_volume = False
me_cube_001.use_remesh_preserve_attributes = False
me_cube_001.use_mirror_vertex_groups = False
me_cube_001.update()
me_cube_004 = bpy.data.meshes.new('Cube.004')
me_cube_004.from_pydata([(-1.0, -1.0, -1.0), (-1.0, -1.0, 1.0), (-1.0, 1.0, -1.0), (-1.0, 1.0, 1.0), (1.0, -1.0, -1.0), (1.0, -1.0, 1.0), (1.0, 1.0, -1.0), (1.0, 1.0, 1.0)], [], [(0, 1, 3, 2), (2, 3, 7, 6), (6, 7, 5, 4), (4, 5, 1, 0), (2, 6, 4, 0), (7, 3, 1, 5)])
_uv = me_cube_004.uv_layers.new(name='UVMap')
_uv.uv.foreach_set('vector', [0.375, 0.0, 0.625, 0.0, 0.625, 0.25, 0.375, 0.25, 0.375, 0.25, 0.625, 0.25, 0.625, 0.5, 0.375, 0.5, 0.375, 0.5, 0.625, 0.5, 0.625, 0.75, 0.375, 0.75, 0.375, 0.75, 0.625, 0.75, 0.625, 1.0, 0.375, 1.0, 0.125, 0.5, 0.375, 0.5, 0.375, 0.75, 0.125, 0.75, 0.625, 0.5, 0.875, 0.5, 0.875, 0.75, 0.625, 0.75])
me_cube_004.use_remesh_preserve_volume = False
me_cube_004.use_remesh_preserve_attributes = False
me_cube_004.use_mirror_vertex_groups = False
me_cube_004.update()
me_cube_005 = bpy.data.meshes.new('Cube.005')
me_cube_005.from_pydata([(-1.0, -1.0, -1.0), (-1.0, -1.0, 1.0), (-1.0, 0.8461, -1.0), (-1.0, 0.8461, 1.0), (1.0, -1.0, -1.0), (1.0, -1.0, 1.0), (1.0, 0.8461, -1.0), (1.0, 0.8461, 1.0)], [], [(0, 1, 3, 2), (2, 3, 7, 6), (6, 7, 5, 4), (4, 5, 1, 0), (2, 6, 4, 0), (7, 3, 1, 5)])
_uv = me_cube_005.uv_layers.new(name='UVMap')
_uv.uv.foreach_set('vector', [0.375, 0.0, 0.625, 0.0, 0.625, 0.25, 0.375, 0.25, 0.375, 0.25, 0.625, 0.25, 0.625, 0.5, 0.375, 0.5, 0.375, 0.5, 0.625, 0.5, 0.625, 0.75, 0.375, 0.75, 0.375, 0.75, 0.625, 0.75, 0.625, 1.0, 0.375, 1.0, 0.125, 0.5, 0.375, 0.5, 0.375, 0.75, 0.125, 0.75, 0.625, 0.5, 0.875, 0.5, 0.875, 0.75, 0.625, 0.75])
me_cube_005.use_remesh_preserve_volume = False
me_cube_005.use_remesh_preserve_attributes = False
me_cube_005.use_mirror_vertex_groups = False
me_cube_005.update()

# ---- objects
ob_light = bpy.data.objects.new('Light', light_light)
ob_camera = bpy.data.objects.new('Camera', cam_camera)
ob_cube_002 = bpy.data.objects.new('Cube.002', me_cube_002)
ob_cube_003 = bpy.data.objects.new('Cube.003', me_cube_003)
ob_collider = bpy.data.objects.new('collider', me_cube)
ob_collider_001 = bpy.data.objects.new('collider.001', me_cube_001)
ob_collider_002 = bpy.data.objects.new('collider.002', me_cube_004)
ob_collider_003 = bpy.data.objects.new('collider.003', me_cube_005)

# ---- transforms, parenting, visibility, modifiers, constraints
ob_light.location = (4.076, 1.005, 5.904)
ob_light.rotation_euler = (0.6503, 0.05522, 1.866)
ob_light.lock_rotations_4d = False
ob_light.empty_display_type = 'ARROWS'
ob_light.color = (0.0, 0.0, 0.0, 0.0)
ob_light.lineart.crease_threshold = 0.0
ob_camera.location = (7.359, -6.926, 4.958)
ob_camera.rotation_euler = (1.109, 0.0, 0.8149)
ob_camera.lock_rotations_4d = False
ob_camera.empty_display_type = 'ARROWS'
ob_camera.color = (0.0, 0.0, 0.0, 0.0)
ob_camera.display_type = 'WIRE'
ob_camera.lineart.crease_threshold = 0.0
ob_cube_002.location = (-0.05042, 1.024, 0.0)
ob_cube_002.rotation_euler = (0.0, -0.0, 3.142)
ob_cube_002.scale = (1.969, 12.6, 0.108)
ob_cube_002.lock_rotations_4d = False
ob_cube_002.empty_display_type = 'ARROWS'
ob_cube_002.lineart.crease_threshold = 0.0
ob_cube_003.location = (-0.5387, 0.4874, 0.0)
ob_cube_003.rotation_euler = (0.0, 0.0, 4.712)
ob_cube_003.scale = (1.969, 12.6, 0.108)
ob_cube_003.lock_rotations_4d = False
ob_cube_003.empty_display_type = 'ARROWS'
ob_cube_003.lineart.crease_threshold = 0.0
ob_collider.location = (2.865, 2.54, 2.738)
ob_collider.scale = (5.241, 0.1221, 2.784)
ob_collider.lineart.crease_threshold = 0.0
ob_collider_001.location = (-2.263, -2.529, 2.738)
ob_collider_001.scale = (-0.071, 5.512, 2.784)
ob_collider_001.lineart.crease_threshold = 0.0
ob_collider_002.location = (1.943, -4.798, 2.738)
ob_collider_002.scale = (-0.071, 3.083, 2.784)
ob_collider_002.lineart.crease_threshold = 0.0
ob_collider_003.location = (5.159, -1.754, 2.965)
ob_collider_003.rotation_euler = (1.571, -0.0, 1.571)
ob_collider_003.scale = (-0.071, 3.083, 2.983)
ob_collider_003.lineart.crease_threshold = 0.0

# ---- collection membership
col_collection.objects.link(ob_light)
col_collection.objects.link(ob_camera)
col_collection.objects.link(ob_cube_002)
col_collection.objects.link(ob_cube_003)
col_collection.objects.link(ob_collider)
col_collection.objects.link(ob_collider_001)
col_collection.objects.link(ob_collider_002)
col_collection.objects.link(ob_collider_003)

# ---- scene / render settings (as saved in the file)
scene.camera = ob_camera
scene.frame_start = 1; scene.frame_end = 250; scene.frame_set(1)
scene.render.engine = 'BLENDER_EEVEE_NEXT'
scene.cycles.use_denoising = False
scene.cycles.samples = 128
scene.cycles.sampling_pattern = 'TABULATED_SOBOL'
scene.cycles.use_adaptive_sampling = False
scene.cycles.use_light_tree = False
scene.view_settings.view_transform = 'Filmic'
bpy.context.view_layer.update()
